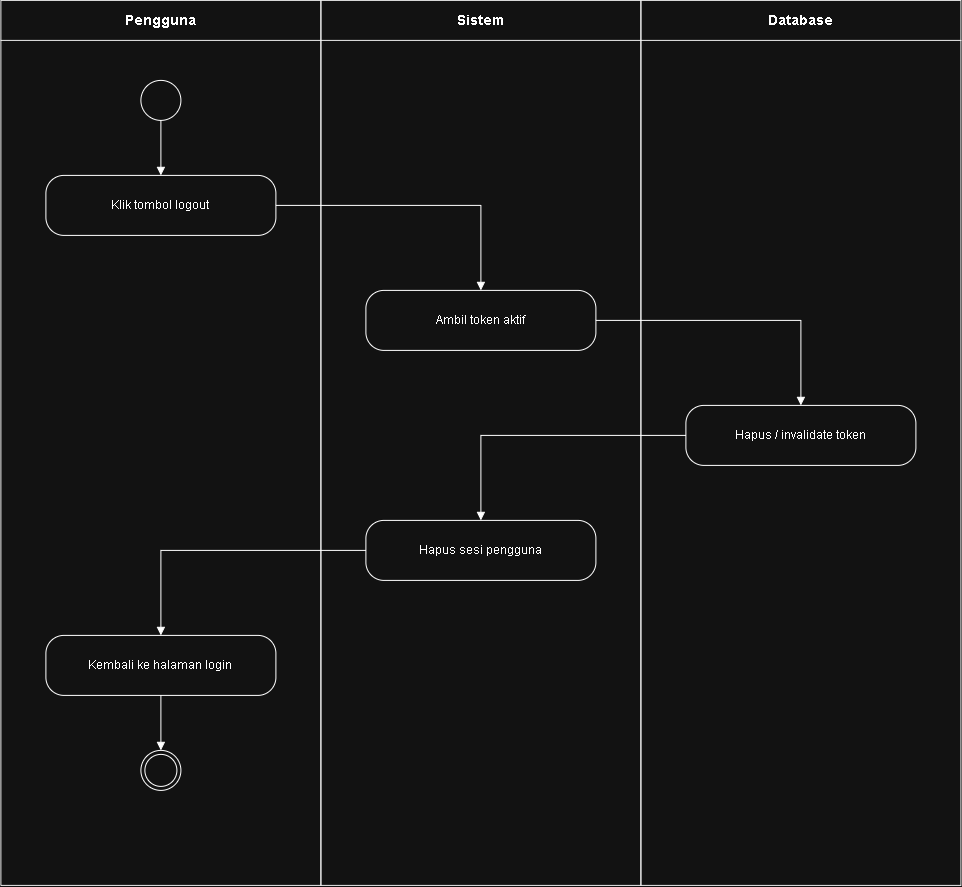

The diagram above was exported from draw.io. Its source (the exported page's mxGraphModel, read from the mxfile embedded in the PNG):
<mxGraphModel dx="1336" dy="899" grid="1" gridSize="10" guides="1" tooltips="1" connect="1" arrows="1" fold="1" page="1" pageScale="1" pageWidth="850" pageHeight="1100" math="0" shadow="0">
  <root>
    <mxCell id="0" />
    <mxCell id="1" parent="0" />
    <mxCell id="02Logout_lane0" parent="1" style="swimlane;html=1;startSize=40;horizontal=1;fontSize=14;fontStyle=1;fillColor=none;strokeColor=#000000;" value="Pengguna" vertex="1">
      <mxGeometry height="885" width="320" as="geometry" />
    </mxCell>
    <mxCell id="02Logout_1" parent="02Logout_lane0" style="ellipse;html=1;" value="" vertex="1">
      <mxGeometry height="40" width="40" x="140" y="80" as="geometry" />
    </mxCell>
    <mxCell id="02Logout_2" parent="02Logout_lane0" style="rounded=1;whiteSpace=wrap;html=1;arcSize=30;fontSize=12;verticalAlign=middle;" value="Klik tombol logout" vertex="1">
      <mxGeometry height="60" width="230" x="45" y="175" as="geometry" />
    </mxCell>
    <mxCell id="02Logout_6" parent="02Logout_lane0" style="rounded=1;whiteSpace=wrap;html=1;arcSize=30;fontSize=12;verticalAlign=middle;" value="Kembali ke halaman login" vertex="1">
      <mxGeometry height="60" width="230" x="45" y="635" as="geometry" />
    </mxCell>
    <mxCell id="02Logout_7" parent="02Logout_lane0" style="ellipse;html=1;shape=endState;" value="" vertex="1">
      <mxGeometry height="40" width="40" x="140" y="750" as="geometry" />
    </mxCell>
    <mxCell id="02Logout_lane1" parent="1" style="swimlane;html=1;startSize=40;horizontal=1;fontSize=14;fontStyle=1;fillColor=none;strokeColor=#000000;" value="Sistem" vertex="1">
      <mxGeometry height="885" width="320" x="320" as="geometry" />
    </mxCell>
    <mxCell id="02Logout_3" parent="02Logout_lane1" style="rounded=1;whiteSpace=wrap;html=1;arcSize=30;fontSize=12;verticalAlign=middle;" value="Ambil token aktif" vertex="1">
      <mxGeometry height="60" width="230" x="45" y="290" as="geometry" />
    </mxCell>
    <mxCell id="02Logout_5" parent="02Logout_lane1" style="rounded=1;whiteSpace=wrap;html=1;arcSize=30;fontSize=12;verticalAlign=middle;" value="Hapus sesi pengguna" vertex="1">
      <mxGeometry height="60" width="230" x="45" y="520" as="geometry" />
    </mxCell>
    <mxCell id="02Logout_lane2" parent="1" style="swimlane;html=1;startSize=40;horizontal=1;fontSize=14;fontStyle=1;fillColor=none;strokeColor=#000000;" value="Database" vertex="1">
      <mxGeometry height="885" width="320" x="640" as="geometry" />
    </mxCell>
    <mxCell id="02Logout_4" parent="02Logout_lane2" style="rounded=1;whiteSpace=wrap;html=1;arcSize=30;fontSize=12;verticalAlign=middle;" value="Hapus / invalidate token" vertex="1">
      <mxGeometry height="60" width="230" x="45" y="405" as="geometry" />
    </mxCell>
    <mxCell id="02Logout_e1" edge="1" parent="1" source="02Logout_1" style="edgeStyle=orthogonalEdgeStyle;rounded=0;html=1;endArrow=block;endFill=1;fontSize=11;labelBackgroundColor=#FFFFFF;" target="02Logout_2" value="">
      <mxGeometry relative="1" as="geometry" />
    </mxCell>
    <mxCell id="02Logout_e2" edge="1" parent="1" source="02Logout_2" style="edgeStyle=orthogonalEdgeStyle;rounded=0;html=1;endArrow=block;endFill=1;fontSize=11;labelBackgroundColor=#FFFFFF;" target="02Logout_3" value="">
      <mxGeometry relative="1" as="geometry" />
    </mxCell>
    <mxCell id="02Logout_e3" edge="1" parent="1" source="02Logout_3" style="edgeStyle=orthogonalEdgeStyle;rounded=0;html=1;endArrow=block;endFill=1;fontSize=11;labelBackgroundColor=#FFFFFF;" target="02Logout_4" value="">
      <mxGeometry relative="1" as="geometry" />
    </mxCell>
    <mxCell id="02Logout_e4" edge="1" parent="1" source="02Logout_4" style="edgeStyle=orthogonalEdgeStyle;rounded=0;html=1;endArrow=block;endFill=1;fontSize=11;labelBackgroundColor=#FFFFFF;" target="02Logout_5" value="">
      <mxGeometry relative="1" as="geometry" />
    </mxCell>
    <mxCell id="02Logout_e5" edge="1" parent="1" source="02Logout_5" style="edgeStyle=orthogonalEdgeStyle;rounded=0;html=1;endArrow=block;endFill=1;fontSize=11;labelBackgroundColor=#FFFFFF;" target="02Logout_6" value="">
      <mxGeometry relative="1" as="geometry" />
    </mxCell>
    <mxCell id="02Logout_e6" edge="1" parent="1" source="02Logout_6" style="edgeStyle=orthogonalEdgeStyle;rounded=0;html=1;endArrow=block;endFill=1;fontSize=11;labelBackgroundColor=#FFFFFF;" target="02Logout_7" value="">
      <mxGeometry relative="1" as="geometry" />
    </mxCell>
  </root>
</mxGraphModel>